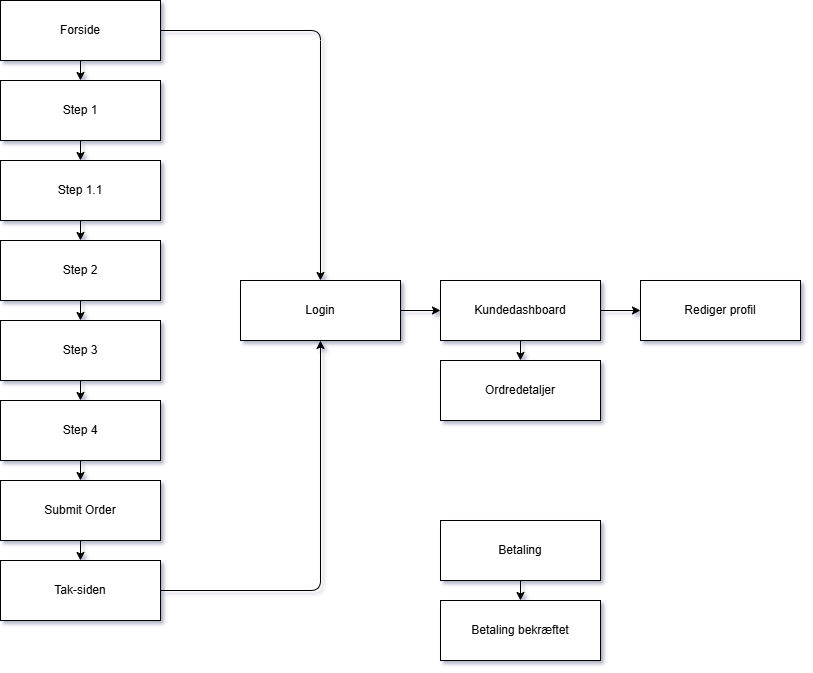

The diagram above was exported from draw.io. Its source (the exported page's mxGraphModel, read from the mxfile embedded in the PNG):
<mxGraphModel dx="1223" dy="1811" grid="1" gridSize="10" guides="1" tooltips="1" connect="1" arrows="1" fold="1" page="1" pageScale="1" pageWidth="827" pageHeight="1169" math="0" shadow="0">
  <root>
    <mxCell id="0" />
    <mxCell id="1" parent="0" />
    <mxCell id="6vH5kaAvnKkrGJpGmj4R-131" value="Forside" style="shape=rectangle;whiteSpace=wrap;html=1;" vertex="1" parent="1">
      <mxGeometry x="40" y="-40" width="160" height="60" as="geometry" />
    </mxCell>
    <mxCell id="6vH5kaAvnKkrGJpGmj4R-132" value="Step 1" style="shape=rectangle;whiteSpace=wrap;html=1;" vertex="1" parent="1">
      <mxGeometry x="40" y="40" width="160" height="60" as="geometry" />
    </mxCell>
    <mxCell id="6vH5kaAvnKkrGJpGmj4R-133" value="Step 1.1" style="shape=rectangle;whiteSpace=wrap;html=1;" vertex="1" parent="1">
      <mxGeometry x="40" y="120" width="160" height="60" as="geometry" />
    </mxCell>
    <mxCell id="6vH5kaAvnKkrGJpGmj4R-134" value="Step 2" style="shape=rectangle;whiteSpace=wrap;html=1;" vertex="1" parent="1">
      <mxGeometry x="40" y="200" width="160" height="60" as="geometry" />
    </mxCell>
    <mxCell id="6vH5kaAvnKkrGJpGmj4R-135" value="Step 3" style="shape=rectangle;whiteSpace=wrap;html=1;" vertex="1" parent="1">
      <mxGeometry x="40" y="280" width="160" height="60" as="geometry" />
    </mxCell>
    <mxCell id="6vH5kaAvnKkrGJpGmj4R-136" value="Step 4" style="shape=rectangle;whiteSpace=wrap;html=1;" vertex="1" parent="1">
      <mxGeometry x="40" y="360" width="160" height="60" as="geometry" />
    </mxCell>
    <mxCell id="6vH5kaAvnKkrGJpGmj4R-137" value="Submit Order" style="shape=rectangle;whiteSpace=wrap;html=1;" vertex="1" parent="1">
      <mxGeometry x="40" y="440" width="160" height="60" as="geometry" />
    </mxCell>
    <mxCell id="6vH5kaAvnKkrGJpGmj4R-138" value="Tak-siden" style="shape=rectangle;whiteSpace=wrap;html=1;" vertex="1" parent="1">
      <mxGeometry x="40" y="520" width="160" height="60" as="geometry" />
    </mxCell>
    <mxCell id="6vH5kaAvnKkrGJpGmj4R-139" value="Login" style="shape=rectangle;whiteSpace=wrap;html=1;" vertex="1" parent="1">
      <mxGeometry x="280" y="240" width="160" height="60" as="geometry" />
    </mxCell>
    <mxCell id="6vH5kaAvnKkrGJpGmj4R-140" value="Kundedashboard" style="shape=rectangle;whiteSpace=wrap;html=1;" vertex="1" parent="1">
      <mxGeometry x="480" y="240" width="160" height="60" as="geometry" />
    </mxCell>
    <mxCell id="6vH5kaAvnKkrGJpGmj4R-141" value="Ordredetaljer" style="shape=rectangle;whiteSpace=wrap;html=1;" vertex="1" parent="1">
      <mxGeometry x="480" y="320" width="160" height="60" as="geometry" />
    </mxCell>
    <mxCell id="6vH5kaAvnKkrGJpGmj4R-142" value="Rediger profil" style="shape=rectangle;whiteSpace=wrap;html=1;" vertex="1" parent="1">
      <mxGeometry x="680" y="240" width="160" height="60" as="geometry" />
    </mxCell>
    <mxCell id="6vH5kaAvnKkrGJpGmj4R-143" value="Betaling" style="shape=rectangle;whiteSpace=wrap;html=1;" vertex="1" parent="1">
      <mxGeometry x="480" y="480" width="160" height="60" as="geometry" />
    </mxCell>
    <mxCell id="6vH5kaAvnKkrGJpGmj4R-144" value="Betaling bekræftet" style="shape=rectangle;whiteSpace=wrap;html=1;" vertex="1" parent="1">
      <mxGeometry x="480" y="560" width="160" height="60" as="geometry" />
    </mxCell>
    <mxCell id="6vH5kaAvnKkrGJpGmj4R-145" style="edgeStyle=orthogonalEdgeStyle;" edge="1" parent="1" source="6vH5kaAvnKkrGJpGmj4R-131" target="6vH5kaAvnKkrGJpGmj4R-132">
      <mxGeometry relative="1" as="geometry" />
    </mxCell>
    <mxCell id="6vH5kaAvnKkrGJpGmj4R-146" style="edgeStyle=orthogonalEdgeStyle;" edge="1" parent="1" source="6vH5kaAvnKkrGJpGmj4R-132" target="6vH5kaAvnKkrGJpGmj4R-133">
      <mxGeometry relative="1" as="geometry" />
    </mxCell>
    <mxCell id="6vH5kaAvnKkrGJpGmj4R-147" style="edgeStyle=orthogonalEdgeStyle;" edge="1" parent="1" source="6vH5kaAvnKkrGJpGmj4R-133" target="6vH5kaAvnKkrGJpGmj4R-134">
      <mxGeometry relative="1" as="geometry" />
    </mxCell>
    <mxCell id="6vH5kaAvnKkrGJpGmj4R-148" style="edgeStyle=orthogonalEdgeStyle;" edge="1" parent="1" source="6vH5kaAvnKkrGJpGmj4R-134" target="6vH5kaAvnKkrGJpGmj4R-135">
      <mxGeometry relative="1" as="geometry" />
    </mxCell>
    <mxCell id="6vH5kaAvnKkrGJpGmj4R-149" style="edgeStyle=orthogonalEdgeStyle;" edge="1" parent="1" source="6vH5kaAvnKkrGJpGmj4R-135" target="6vH5kaAvnKkrGJpGmj4R-136">
      <mxGeometry relative="1" as="geometry" />
    </mxCell>
    <mxCell id="6vH5kaAvnKkrGJpGmj4R-150" style="edgeStyle=orthogonalEdgeStyle;" edge="1" parent="1" source="6vH5kaAvnKkrGJpGmj4R-136" target="6vH5kaAvnKkrGJpGmj4R-137">
      <mxGeometry relative="1" as="geometry" />
    </mxCell>
    <mxCell id="6vH5kaAvnKkrGJpGmj4R-151" style="edgeStyle=orthogonalEdgeStyle;" edge="1" parent="1" source="6vH5kaAvnKkrGJpGmj4R-137" target="6vH5kaAvnKkrGJpGmj4R-138">
      <mxGeometry relative="1" as="geometry" />
    </mxCell>
    <mxCell id="6vH5kaAvnKkrGJpGmj4R-152" style="edgeStyle=orthogonalEdgeStyle;" edge="1" parent="1" source="6vH5kaAvnKkrGJpGmj4R-138" target="6vH5kaAvnKkrGJpGmj4R-139">
      <mxGeometry relative="1" as="geometry" />
    </mxCell>
    <mxCell id="6vH5kaAvnKkrGJpGmj4R-153" style="edgeStyle=orthogonalEdgeStyle;" edge="1" parent="1" source="6vH5kaAvnKkrGJpGmj4R-139" target="6vH5kaAvnKkrGJpGmj4R-140">
      <mxGeometry relative="1" as="geometry" />
    </mxCell>
    <mxCell id="6vH5kaAvnKkrGJpGmj4R-154" style="edgeStyle=orthogonalEdgeStyle;" edge="1" parent="1" source="6vH5kaAvnKkrGJpGmj4R-140" target="6vH5kaAvnKkrGJpGmj4R-141">
      <mxGeometry relative="1" as="geometry" />
    </mxCell>
    <mxCell id="6vH5kaAvnKkrGJpGmj4R-155" style="edgeStyle=orthogonalEdgeStyle;" edge="1" parent="1" source="6vH5kaAvnKkrGJpGmj4R-140" target="6vH5kaAvnKkrGJpGmj4R-142">
      <mxGeometry relative="1" as="geometry" />
    </mxCell>
    <mxCell id="6vH5kaAvnKkrGJpGmj4R-157" style="edgeStyle=orthogonalEdgeStyle;" edge="1" parent="1" source="6vH5kaAvnKkrGJpGmj4R-143" target="6vH5kaAvnKkrGJpGmj4R-144">
      <mxGeometry relative="1" as="geometry" />
    </mxCell>
    <mxCell id="6vH5kaAvnKkrGJpGmj4R-158" style="edgeStyle=orthogonalEdgeStyle;entryX=0.5;entryY=0;entryDx=0;entryDy=0;exitX=1;exitY=0.5;exitDx=0;exitDy=0;" edge="1" parent="1" source="6vH5kaAvnKkrGJpGmj4R-131" target="6vH5kaAvnKkrGJpGmj4R-139">
      <mxGeometry relative="1" as="geometry">
        <mxPoint x="400" y="110" as="sourcePoint" />
        <mxPoint x="574" y="390" as="targetPoint" />
      </mxGeometry>
    </mxCell>
  </root>
</mxGraphModel>